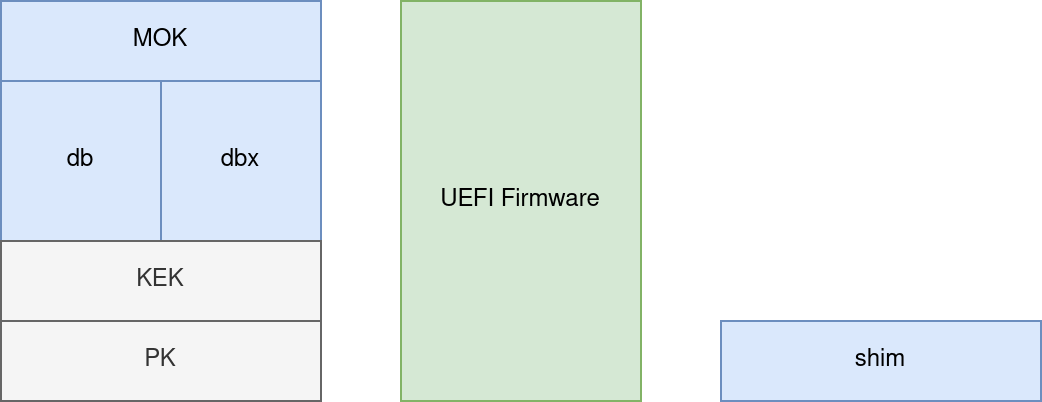

The diagram above was exported from draw.io. Its source (the exported page's mxGraphModel, read from the mxfile embedded in the PNG):
<mxGraphModel dx="2054" dy="1155" grid="1" gridSize="10" guides="1" tooltips="1" connect="1" arrows="1" fold="1" page="1" pageScale="1" pageWidth="850" pageHeight="1100" math="0" shadow="0">
  <root>
    <mxCell id="0" />
    <mxCell id="1" parent="0" />
    <mxCell id="5pnj4Iq3TU41LBj-JOWA-1" parent="1" style="rounded=0;whiteSpace=wrap;html=1;fillColor=#dae8fc;strokeColor=#6c8ebf;" value="db" vertex="1">
      <mxGeometry height="80" width="80" x="40" y="160" as="geometry" />
    </mxCell>
    <mxCell id="5pnj4Iq3TU41LBj-JOWA-2" parent="1" style="rounded=0;whiteSpace=wrap;html=1;fillColor=#dae8fc;strokeColor=#6c8ebf;" value="dbx" vertex="1">
      <mxGeometry height="80" width="80" x="120" y="160" as="geometry" />
    </mxCell>
    <mxCell id="5pnj4Iq3TU41LBj-JOWA-3" parent="1" style="rounded=0;whiteSpace=wrap;html=1;fillColor=#f5f5f5;strokeColor=#666666;fontColor=#333333;" value="KEK" vertex="1">
      <mxGeometry height="40" width="160" x="40" y="240" as="geometry" />
    </mxCell>
    <mxCell id="5pnj4Iq3TU41LBj-JOWA-4" parent="1" style="rounded=0;whiteSpace=wrap;html=1;fillColor=#f5f5f5;strokeColor=#666666;fontColor=#333333;" value="PK" vertex="1">
      <mxGeometry height="40" width="160" x="40" y="280" as="geometry" />
    </mxCell>
    <mxCell id="5pnj4Iq3TU41LBj-JOWA-5" parent="1" style="rounded=0;whiteSpace=wrap;html=1;fillColor=#dae8fc;strokeColor=#6c8ebf;" value="MOK" vertex="1">
      <mxGeometry height="40" width="160" x="40" y="120" as="geometry" />
    </mxCell>
    <mxCell id="5pnj4Iq3TU41LBj-JOWA-7" parent="1" style="rounded=0;whiteSpace=wrap;html=1;fillColor=#d5e8d4;strokeColor=#82b366;" value="UEFI Firmware" vertex="1">
      <mxGeometry height="200" width="120" x="240" y="120" as="geometry" />
    </mxCell>
    <mxCell id="5pnj4Iq3TU41LBj-JOWA-8" parent="1" style="rounded=0;whiteSpace=wrap;html=1;fillColor=#dae8fc;strokeColor=#6c8ebf;" value="shim" vertex="1">
      <mxGeometry height="40" width="160" x="400" y="280" as="geometry" />
    </mxCell>
  </root>
</mxGraphModel>